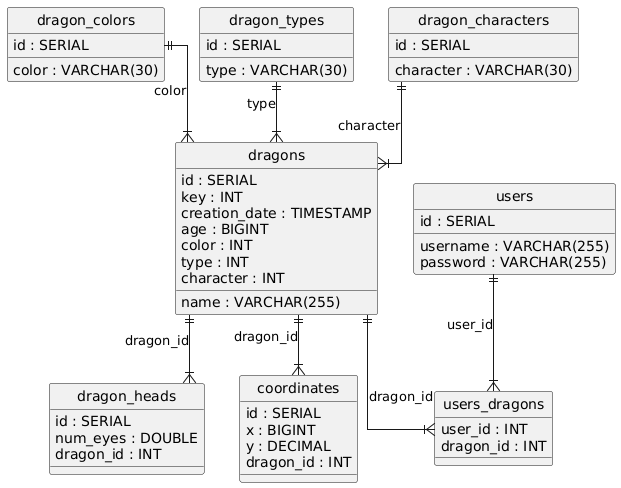

The diagram above was rendered by PlantUML. Its source (embedded in the PNG):
@startuml
hide circle
skinparam linetype ortho

entity "dragon_colors" as dragon_colors {
  id : SERIAL
  color : VARCHAR(30)
}

entity "dragon_types" as dragon_types {
  id : SERIAL
  type : VARCHAR(30)
}

entity "dragon_characters" as dragon_characters {
  id : SERIAL
  character : VARCHAR(30)
}

entity "dragons" as dragons {
  id : SERIAL
  key : INT
  name : VARCHAR(255)
  creation_date : TIMESTAMP
  age : BIGINT
  color : INT
  type : INT
  character : INT
}

entity "dragon_heads" as dragon_heads {
  id : SERIAL
  num_eyes : DOUBLE
  dragon_id : INT
}

entity "coordinates" as coordinates {
  id : SERIAL
  x : BIGINT
  y : DECIMAL
  dragon_id : INT
}

entity "users" as users {
  id : SERIAL
  username : VARCHAR(255)
  password : VARCHAR(255)
}

entity "users_dragons" as users_dragons {
  user_id : INT
  dragon_id : INT
}

dragon_colors ||--|{ dragons : "color"
dragon_types ||--|{ dragons : "type"
dragon_characters ||--|{ dragons : "character"
dragons ||--|{ dragon_heads : "dragon_id"
dragons ||--|{ coordinates : "dragon_id"
users ||--|{ users_dragons : "user_id"
dragons ||--|{ users_dragons : "dragon_id"
@enduml